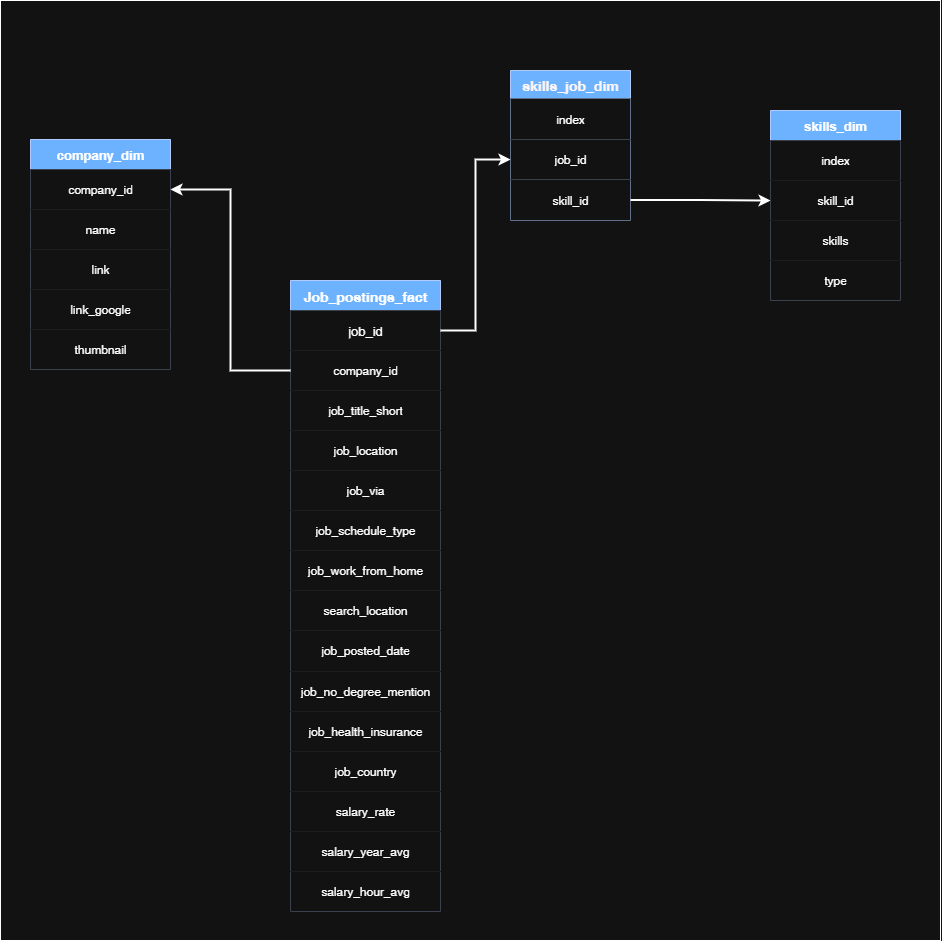

The diagram above was exported from draw.io. Its source (the exported page's mxGraphModel, read from the mxfile embedded in the PNG):
<mxGraphModel dx="1489" dy="1853" grid="1" gridSize="10" guides="1" tooltips="1" connect="1" arrows="1" fold="1" page="1" pageScale="1" pageWidth="850" pageHeight="1100" math="0" shadow="0">
  <root>
    <mxCell id="0" />
    <mxCell id="1" parent="0" />
    <mxCell id="Ydfn9f-vX3mMmQvuUDGK-83" value="" style="whiteSpace=wrap;html=1;aspect=fixed;" vertex="1" parent="1">
      <mxGeometry x="20" y="-740" width="940" height="940" as="geometry" />
    </mxCell>
    <mxCell id="Ydfn9f-vX3mMmQvuUDGK-2" value="Job_postings_fact" style="shape=table;startSize=30;container=1;collapsible=0;childLayout=tableLayout;fillColor=#0050ef;fontColor=light-dark(#FFFFFF,#FFFFFF);strokeColor=#001DBC;fontSize=14;fontStyle=1" vertex="1" parent="1">
      <mxGeometry x="310" y="-460" width="150" height="631" as="geometry" />
    </mxCell>
    <mxCell id="Ydfn9f-vX3mMmQvuUDGK-3" value="" style="shape=tableRow;horizontal=0;startSize=0;swimlaneHead=0;swimlaneBody=0;top=0;left=0;bottom=0;right=0;collapsible=0;dropTarget=0;points=[[0,0.5],[1,0.5]];portConstraint=eastwest;" vertex="1" parent="Ydfn9f-vX3mMmQvuUDGK-2">
      <mxGeometry y="30" width="150" height="40" as="geometry" />
    </mxCell>
    <mxCell id="Ydfn9f-vX3mMmQvuUDGK-4" value="&lt;font style=&quot;font-size: 13px;&quot;&gt;job_id&lt;/font&gt;" style="shape=partialRectangle;html=1;whiteSpace=wrap;connectable=0;overflow=hidden;top=0;left=0;bottom=0;right=0;pointerEvents=1;" vertex="1" parent="Ydfn9f-vX3mMmQvuUDGK-3">
      <mxGeometry width="150" height="40" as="geometry">
        <mxRectangle width="150" height="40" as="alternateBounds" />
      </mxGeometry>
    </mxCell>
    <mxCell id="Ydfn9f-vX3mMmQvuUDGK-5" value="" style="shape=tableRow;horizontal=0;startSize=0;swimlaneHead=0;swimlaneBody=0;top=0;left=0;bottom=0;right=0;collapsible=0;dropTarget=0;points=[[0,0.5],[1,0.5]];portConstraint=eastwest;" vertex="1" parent="Ydfn9f-vX3mMmQvuUDGK-2">
      <mxGeometry y="70" width="150" height="40" as="geometry" />
    </mxCell>
    <mxCell id="Ydfn9f-vX3mMmQvuUDGK-6" value="company_id" style="shape=partialRectangle;html=1;whiteSpace=wrap;connectable=0;overflow=hidden;top=0;left=0;bottom=0;right=0;pointerEvents=1;" vertex="1" parent="Ydfn9f-vX3mMmQvuUDGK-5">
      <mxGeometry width="150" height="40" as="geometry">
        <mxRectangle width="150" height="40" as="alternateBounds" />
      </mxGeometry>
    </mxCell>
    <mxCell id="Ydfn9f-vX3mMmQvuUDGK-7" value="" style="shape=tableRow;horizontal=0;startSize=0;swimlaneHead=0;swimlaneBody=0;top=0;left=0;bottom=0;right=0;collapsible=0;dropTarget=0;points=[[0,0.5],[1,0.5]];portConstraint=eastwest;" vertex="1" parent="Ydfn9f-vX3mMmQvuUDGK-2">
      <mxGeometry y="110" width="150" height="40" as="geometry" />
    </mxCell>
    <mxCell id="Ydfn9f-vX3mMmQvuUDGK-8" value="job_title_short" style="shape=partialRectangle;html=1;whiteSpace=wrap;connectable=0;overflow=hidden;top=0;left=0;bottom=0;right=0;pointerEvents=1;" vertex="1" parent="Ydfn9f-vX3mMmQvuUDGK-7">
      <mxGeometry width="150" height="40" as="geometry">
        <mxRectangle width="150" height="40" as="alternateBounds" />
      </mxGeometry>
    </mxCell>
    <mxCell id="Ydfn9f-vX3mMmQvuUDGK-9" value="" style="shape=tableRow;horizontal=0;startSize=0;swimlaneHead=0;swimlaneBody=0;top=0;left=0;bottom=0;right=0;collapsible=0;dropTarget=0;points=[[0,0.5],[1,0.5]];portConstraint=eastwest;" vertex="1" parent="Ydfn9f-vX3mMmQvuUDGK-2">
      <mxGeometry y="150" width="150" height="40" as="geometry" />
    </mxCell>
    <mxCell id="Ydfn9f-vX3mMmQvuUDGK-10" value="job_location" style="shape=partialRectangle;html=1;whiteSpace=wrap;connectable=0;overflow=hidden;top=0;left=0;bottom=0;right=0;pointerEvents=1;" vertex="1" parent="Ydfn9f-vX3mMmQvuUDGK-9">
      <mxGeometry width="150" height="40" as="geometry">
        <mxRectangle width="150" height="40" as="alternateBounds" />
      </mxGeometry>
    </mxCell>
    <mxCell id="Ydfn9f-vX3mMmQvuUDGK-11" value="" style="shape=tableRow;horizontal=0;startSize=0;swimlaneHead=0;swimlaneBody=0;top=0;left=0;bottom=0;right=0;collapsible=0;dropTarget=0;points=[[0,0.5],[1,0.5]];portConstraint=eastwest;" vertex="1" parent="Ydfn9f-vX3mMmQvuUDGK-2">
      <mxGeometry y="190" width="150" height="40" as="geometry" />
    </mxCell>
    <mxCell id="Ydfn9f-vX3mMmQvuUDGK-12" value="job_via" style="shape=partialRectangle;html=1;whiteSpace=wrap;connectable=0;overflow=hidden;top=0;left=0;bottom=0;right=0;pointerEvents=1;" vertex="1" parent="Ydfn9f-vX3mMmQvuUDGK-11">
      <mxGeometry width="150" height="40" as="geometry">
        <mxRectangle width="150" height="40" as="alternateBounds" />
      </mxGeometry>
    </mxCell>
    <mxCell id="Ydfn9f-vX3mMmQvuUDGK-13" value="" style="shape=tableRow;horizontal=0;startSize=0;swimlaneHead=0;swimlaneBody=0;top=0;left=0;bottom=0;right=0;collapsible=0;dropTarget=0;points=[[0,0.5],[1,0.5]];portConstraint=eastwest;" vertex="1" parent="Ydfn9f-vX3mMmQvuUDGK-2">
      <mxGeometry y="230" width="150" height="40" as="geometry" />
    </mxCell>
    <mxCell id="Ydfn9f-vX3mMmQvuUDGK-14" value="job_schedule_type" style="shape=partialRectangle;html=1;whiteSpace=wrap;connectable=0;overflow=hidden;top=0;left=0;bottom=0;right=0;pointerEvents=1;" vertex="1" parent="Ydfn9f-vX3mMmQvuUDGK-13">
      <mxGeometry width="150" height="40" as="geometry">
        <mxRectangle width="150" height="40" as="alternateBounds" />
      </mxGeometry>
    </mxCell>
    <mxCell id="Ydfn9f-vX3mMmQvuUDGK-15" value="" style="shape=tableRow;horizontal=0;startSize=0;swimlaneHead=0;swimlaneBody=0;top=0;left=0;bottom=0;right=0;collapsible=0;dropTarget=0;points=[[0,0.5],[1,0.5]];portConstraint=eastwest;" vertex="1" parent="Ydfn9f-vX3mMmQvuUDGK-2">
      <mxGeometry y="270" width="150" height="40" as="geometry" />
    </mxCell>
    <mxCell id="Ydfn9f-vX3mMmQvuUDGK-16" value="job_work_from_home" style="shape=partialRectangle;html=1;whiteSpace=wrap;connectable=0;overflow=hidden;top=0;left=0;bottom=0;right=0;pointerEvents=1;" vertex="1" parent="Ydfn9f-vX3mMmQvuUDGK-15">
      <mxGeometry width="150" height="40" as="geometry">
        <mxRectangle width="150" height="40" as="alternateBounds" />
      </mxGeometry>
    </mxCell>
    <mxCell id="Ydfn9f-vX3mMmQvuUDGK-17" value="" style="shape=tableRow;horizontal=0;startSize=0;swimlaneHead=0;swimlaneBody=0;top=0;left=0;bottom=0;right=0;collapsible=0;dropTarget=0;points=[[0,0.5],[1,0.5]];portConstraint=eastwest;" vertex="1" parent="Ydfn9f-vX3mMmQvuUDGK-2">
      <mxGeometry y="310" width="150" height="40" as="geometry" />
    </mxCell>
    <mxCell id="Ydfn9f-vX3mMmQvuUDGK-18" value="search_location" style="shape=partialRectangle;html=1;whiteSpace=wrap;connectable=0;overflow=hidden;top=0;left=0;bottom=0;right=0;pointerEvents=1;" vertex="1" parent="Ydfn9f-vX3mMmQvuUDGK-17">
      <mxGeometry width="150" height="40" as="geometry">
        <mxRectangle width="150" height="40" as="alternateBounds" />
      </mxGeometry>
    </mxCell>
    <mxCell id="Ydfn9f-vX3mMmQvuUDGK-19" value="" style="shape=tableRow;horizontal=0;startSize=0;swimlaneHead=0;swimlaneBody=0;top=0;left=0;bottom=0;right=0;collapsible=0;dropTarget=0;points=[[0,0.5],[1,0.5]];portConstraint=eastwest;" vertex="1" parent="Ydfn9f-vX3mMmQvuUDGK-2">
      <mxGeometry y="350" width="150" height="41" as="geometry" />
    </mxCell>
    <mxCell id="Ydfn9f-vX3mMmQvuUDGK-20" value="job_posted_date" style="shape=partialRectangle;html=1;whiteSpace=wrap;connectable=0;overflow=hidden;top=0;left=0;bottom=0;right=0;pointerEvents=1;" vertex="1" parent="Ydfn9f-vX3mMmQvuUDGK-19">
      <mxGeometry width="150" height="41" as="geometry">
        <mxRectangle width="150" height="41" as="alternateBounds" />
      </mxGeometry>
    </mxCell>
    <mxCell id="Ydfn9f-vX3mMmQvuUDGK-21" value="" style="shape=tableRow;horizontal=0;startSize=0;swimlaneHead=0;swimlaneBody=0;top=0;left=0;bottom=0;right=0;collapsible=0;dropTarget=0;points=[[0,0.5],[1,0.5]];portConstraint=eastwest;" vertex="1" parent="Ydfn9f-vX3mMmQvuUDGK-2">
      <mxGeometry y="391" width="150" height="40" as="geometry" />
    </mxCell>
    <mxCell id="Ydfn9f-vX3mMmQvuUDGK-22" value="job_no_degree_mention" style="shape=partialRectangle;html=1;whiteSpace=wrap;connectable=0;overflow=hidden;top=0;left=0;bottom=0;right=0;pointerEvents=1;" vertex="1" parent="Ydfn9f-vX3mMmQvuUDGK-21">
      <mxGeometry width="150" height="40" as="geometry">
        <mxRectangle width="150" height="40" as="alternateBounds" />
      </mxGeometry>
    </mxCell>
    <mxCell id="Ydfn9f-vX3mMmQvuUDGK-23" value="" style="shape=tableRow;horizontal=0;startSize=0;swimlaneHead=0;swimlaneBody=0;top=0;left=0;bottom=0;right=0;collapsible=0;dropTarget=0;points=[[0,0.5],[1,0.5]];portConstraint=eastwest;" vertex="1" parent="Ydfn9f-vX3mMmQvuUDGK-2">
      <mxGeometry y="431" width="150" height="40" as="geometry" />
    </mxCell>
    <mxCell id="Ydfn9f-vX3mMmQvuUDGK-24" value="job_health_insurance" style="shape=partialRectangle;html=1;whiteSpace=wrap;connectable=0;overflow=hidden;top=0;left=0;bottom=0;right=0;pointerEvents=1;" vertex="1" parent="Ydfn9f-vX3mMmQvuUDGK-23">
      <mxGeometry width="150" height="40" as="geometry">
        <mxRectangle width="150" height="40" as="alternateBounds" />
      </mxGeometry>
    </mxCell>
    <mxCell id="Ydfn9f-vX3mMmQvuUDGK-25" value="" style="shape=tableRow;horizontal=0;startSize=0;swimlaneHead=0;swimlaneBody=0;top=0;left=0;bottom=0;right=0;collapsible=0;dropTarget=0;points=[[0,0.5],[1,0.5]];portConstraint=eastwest;" vertex="1" parent="Ydfn9f-vX3mMmQvuUDGK-2">
      <mxGeometry y="471" width="150" height="40" as="geometry" />
    </mxCell>
    <mxCell id="Ydfn9f-vX3mMmQvuUDGK-26" value="job_country" style="shape=partialRectangle;html=1;whiteSpace=wrap;connectable=0;overflow=hidden;top=0;left=0;bottom=0;right=0;pointerEvents=1;" vertex="1" parent="Ydfn9f-vX3mMmQvuUDGK-25">
      <mxGeometry width="150" height="40" as="geometry">
        <mxRectangle width="150" height="40" as="alternateBounds" />
      </mxGeometry>
    </mxCell>
    <mxCell id="Ydfn9f-vX3mMmQvuUDGK-27" value="" style="shape=tableRow;horizontal=0;startSize=0;swimlaneHead=0;swimlaneBody=0;top=0;left=0;bottom=0;right=0;collapsible=0;dropTarget=0;points=[[0,0.5],[1,0.5]];portConstraint=eastwest;" vertex="1" parent="Ydfn9f-vX3mMmQvuUDGK-2">
      <mxGeometry y="511" width="150" height="40" as="geometry" />
    </mxCell>
    <mxCell id="Ydfn9f-vX3mMmQvuUDGK-28" value="salary_rate" style="shape=partialRectangle;html=1;whiteSpace=wrap;connectable=0;overflow=hidden;top=0;left=0;bottom=0;right=0;pointerEvents=1;" vertex="1" parent="Ydfn9f-vX3mMmQvuUDGK-27">
      <mxGeometry width="150" height="40" as="geometry">
        <mxRectangle width="150" height="40" as="alternateBounds" />
      </mxGeometry>
    </mxCell>
    <mxCell id="Ydfn9f-vX3mMmQvuUDGK-29" value="" style="shape=tableRow;horizontal=0;startSize=0;swimlaneHead=0;swimlaneBody=0;top=0;left=0;bottom=0;right=0;collapsible=0;dropTarget=0;points=[[0,0.5],[1,0.5]];portConstraint=eastwest;" vertex="1" parent="Ydfn9f-vX3mMmQvuUDGK-2">
      <mxGeometry y="551" width="150" height="40" as="geometry" />
    </mxCell>
    <mxCell id="Ydfn9f-vX3mMmQvuUDGK-30" value="salary_year_avg" style="shape=partialRectangle;html=1;whiteSpace=wrap;connectable=0;overflow=hidden;top=0;left=0;bottom=0;right=0;pointerEvents=1;" vertex="1" parent="Ydfn9f-vX3mMmQvuUDGK-29">
      <mxGeometry width="150" height="40" as="geometry">
        <mxRectangle width="150" height="40" as="alternateBounds" />
      </mxGeometry>
    </mxCell>
    <mxCell id="Ydfn9f-vX3mMmQvuUDGK-31" value="" style="shape=tableRow;horizontal=0;startSize=0;swimlaneHead=0;swimlaneBody=0;top=0;left=0;bottom=0;right=0;collapsible=0;dropTarget=0;points=[[0,0.5],[1,0.5]];portConstraint=eastwest;" vertex="1" parent="Ydfn9f-vX3mMmQvuUDGK-2">
      <mxGeometry y="591" width="150" height="40" as="geometry" />
    </mxCell>
    <mxCell id="Ydfn9f-vX3mMmQvuUDGK-32" value="salary_hour_avg" style="shape=partialRectangle;html=1;whiteSpace=wrap;connectable=0;overflow=hidden;top=0;left=0;bottom=0;right=0;pointerEvents=1;" vertex="1" parent="Ydfn9f-vX3mMmQvuUDGK-31">
      <mxGeometry width="150" height="40" as="geometry">
        <mxRectangle width="150" height="40" as="alternateBounds" />
      </mxGeometry>
    </mxCell>
    <mxCell id="Ydfn9f-vX3mMmQvuUDGK-40" value="skills_job_dim" style="shape=table;startSize=28;container=1;collapsible=0;childLayout=tableLayout;fillColor=#0050ef;fontColor=light-dark(#ffffff, #fdf6f6);strokeColor=#001DBC;fontSize=14;fontStyle=1" vertex="1" parent="1">
      <mxGeometry x="530" y="-670" width="120" height="150" as="geometry" />
    </mxCell>
    <mxCell id="Ydfn9f-vX3mMmQvuUDGK-41" value="" style="shape=tableRow;horizontal=0;startSize=0;swimlaneHead=0;swimlaneBody=0;strokeColor=inherit;top=0;left=0;bottom=0;right=0;collapsible=0;dropTarget=0;fillColor=none;points=[[0,0.5],[1,0.5]];portConstraint=eastwest;" vertex="1" parent="Ydfn9f-vX3mMmQvuUDGK-40">
      <mxGeometry y="28" width="120" height="41" as="geometry" />
    </mxCell>
    <mxCell id="Ydfn9f-vX3mMmQvuUDGK-42" value="index" style="shape=partialRectangle;html=1;whiteSpace=wrap;connectable=0;overflow=hidden;top=0;left=0;bottom=0;right=0;pointerEvents=1;" vertex="1" parent="Ydfn9f-vX3mMmQvuUDGK-41">
      <mxGeometry width="120" height="41" as="geometry">
        <mxRectangle width="120" height="41" as="alternateBounds" />
      </mxGeometry>
    </mxCell>
    <mxCell id="Ydfn9f-vX3mMmQvuUDGK-43" value="" style="shape=tableRow;horizontal=0;startSize=0;swimlaneHead=0;swimlaneBody=0;strokeColor=inherit;top=0;left=0;bottom=0;right=0;collapsible=0;dropTarget=0;fillColor=none;points=[[0,0.5],[1,0.5]];portConstraint=eastwest;" vertex="1" parent="Ydfn9f-vX3mMmQvuUDGK-40">
      <mxGeometry y="69" width="120" height="40" as="geometry" />
    </mxCell>
    <mxCell id="Ydfn9f-vX3mMmQvuUDGK-44" value="job_id" style="shape=partialRectangle;html=1;whiteSpace=wrap;connectable=0;overflow=hidden;top=0;left=0;bottom=0;right=0;pointerEvents=1;" vertex="1" parent="Ydfn9f-vX3mMmQvuUDGK-43">
      <mxGeometry width="120" height="40" as="geometry">
        <mxRectangle width="120" height="40" as="alternateBounds" />
      </mxGeometry>
    </mxCell>
    <mxCell id="Ydfn9f-vX3mMmQvuUDGK-47" value="" style="shape=singleArrow;whiteSpace=wrap;html=1;arrowWidth=0.4;arrowSize=0.4;fontSize=14;fillColor=#0050ef;strokeColor=#001DBC;fontColor=#ffffff;startSize=30;" vertex="1" parent="Ydfn9f-vX3mMmQvuUDGK-43">
      <mxGeometry x="120" width="NaN" height="40" as="geometry">
        <mxRectangle width="NaN" height="40" as="alternateBounds" />
      </mxGeometry>
    </mxCell>
    <mxCell id="Ydfn9f-vX3mMmQvuUDGK-45" value="" style="shape=tableRow;horizontal=0;startSize=0;swimlaneHead=0;swimlaneBody=0;strokeColor=inherit;top=0;left=0;bottom=0;right=0;collapsible=0;dropTarget=0;fillColor=none;points=[[0,0.5],[1,0.5]];portConstraint=eastwest;" vertex="1" parent="Ydfn9f-vX3mMmQvuUDGK-40">
      <mxGeometry y="109" width="120" height="41" as="geometry" />
    </mxCell>
    <mxCell id="Ydfn9f-vX3mMmQvuUDGK-46" value="skill_id" style="shape=partialRectangle;html=1;whiteSpace=wrap;connectable=0;overflow=hidden;top=0;left=0;bottom=0;right=0;pointerEvents=1;" vertex="1" parent="Ydfn9f-vX3mMmQvuUDGK-45">
      <mxGeometry width="120" height="41" as="geometry">
        <mxRectangle width="120" height="41" as="alternateBounds" />
      </mxGeometry>
    </mxCell>
    <mxCell id="Ydfn9f-vX3mMmQvuUDGK-58" value="skills_dim" style="shape=table;startSize=30;container=1;collapsible=0;childLayout=tableLayout;fillColor=#0050ef;fontColor=light-dark(#FFFFFF,#FFFFFF);strokeColor=#001DBC;fontStyle=1;fontSize=13;" vertex="1" parent="1">
      <mxGeometry x="790" y="-630" width="130" height="190" as="geometry" />
    </mxCell>
    <mxCell id="Ydfn9f-vX3mMmQvuUDGK-59" value="" style="shape=tableRow;horizontal=0;startSize=0;swimlaneHead=0;swimlaneBody=0;top=0;left=0;bottom=0;right=0;collapsible=0;dropTarget=0;points=[[0,0.5],[1,0.5]];portConstraint=eastwest;" vertex="1" parent="Ydfn9f-vX3mMmQvuUDGK-58">
      <mxGeometry y="30" width="130" height="40" as="geometry" />
    </mxCell>
    <mxCell id="Ydfn9f-vX3mMmQvuUDGK-60" value="index" style="shape=partialRectangle;html=1;whiteSpace=wrap;connectable=0;overflow=hidden;top=0;left=0;bottom=0;right=0;pointerEvents=1;" vertex="1" parent="Ydfn9f-vX3mMmQvuUDGK-59">
      <mxGeometry width="130" height="40" as="geometry">
        <mxRectangle width="130" height="40" as="alternateBounds" />
      </mxGeometry>
    </mxCell>
    <mxCell id="Ydfn9f-vX3mMmQvuUDGK-61" value="" style="shape=tableRow;horizontal=0;startSize=0;swimlaneHead=0;swimlaneBody=0;top=0;left=0;bottom=0;right=0;collapsible=0;dropTarget=0;points=[[0,0.5],[1,0.5]];portConstraint=eastwest;" vertex="1" parent="Ydfn9f-vX3mMmQvuUDGK-58">
      <mxGeometry y="70" width="130" height="40" as="geometry" />
    </mxCell>
    <mxCell id="Ydfn9f-vX3mMmQvuUDGK-62" value="skill_id" style="shape=partialRectangle;html=1;whiteSpace=wrap;connectable=0;overflow=hidden;top=0;left=0;bottom=0;right=0;pointerEvents=1;" vertex="1" parent="Ydfn9f-vX3mMmQvuUDGK-61">
      <mxGeometry width="130" height="40" as="geometry">
        <mxRectangle width="130" height="40" as="alternateBounds" />
      </mxGeometry>
    </mxCell>
    <mxCell id="Ydfn9f-vX3mMmQvuUDGK-63" value="" style="shape=tableRow;horizontal=0;startSize=0;swimlaneHead=0;swimlaneBody=0;top=0;left=0;bottom=0;right=0;collapsible=0;dropTarget=0;points=[[0,0.5],[1,0.5]];portConstraint=eastwest;" vertex="1" parent="Ydfn9f-vX3mMmQvuUDGK-58">
      <mxGeometry y="110" width="130" height="40" as="geometry" />
    </mxCell>
    <mxCell id="Ydfn9f-vX3mMmQvuUDGK-64" value="skills" style="shape=partialRectangle;html=1;whiteSpace=wrap;connectable=0;overflow=hidden;top=0;left=0;bottom=0;right=0;pointerEvents=1;" vertex="1" parent="Ydfn9f-vX3mMmQvuUDGK-63">
      <mxGeometry width="130" height="40" as="geometry">
        <mxRectangle width="130" height="40" as="alternateBounds" />
      </mxGeometry>
    </mxCell>
    <mxCell id="Ydfn9f-vX3mMmQvuUDGK-65" value="" style="shape=tableRow;horizontal=0;startSize=0;swimlaneHead=0;swimlaneBody=0;top=0;left=0;bottom=0;right=0;collapsible=0;dropTarget=0;points=[[0,0.5],[1,0.5]];portConstraint=eastwest;" vertex="1" parent="Ydfn9f-vX3mMmQvuUDGK-58">
      <mxGeometry y="150" width="130" height="40" as="geometry" />
    </mxCell>
    <mxCell id="Ydfn9f-vX3mMmQvuUDGK-66" value="type" style="shape=partialRectangle;html=1;whiteSpace=wrap;connectable=0;overflow=hidden;top=0;left=0;bottom=0;right=0;pointerEvents=1;" vertex="1" parent="Ydfn9f-vX3mMmQvuUDGK-65">
      <mxGeometry width="130" height="40" as="geometry">
        <mxRectangle width="130" height="40" as="alternateBounds" />
      </mxGeometry>
    </mxCell>
    <mxCell id="Ydfn9f-vX3mMmQvuUDGK-67" value="company_dim" style="shape=table;startSize=30;container=1;collapsible=0;childLayout=tableLayout;fillColor=#0050ef;fontColor=light-dark(#FFFFFF,#FFFFFF);strokeColor=#001DBC;fontStyle=1;fontSize=13;" vertex="1" parent="1">
      <mxGeometry x="50" y="-601" width="140" height="230" as="geometry" />
    </mxCell>
    <mxCell id="Ydfn9f-vX3mMmQvuUDGK-68" value="" style="shape=tableRow;horizontal=0;startSize=0;swimlaneHead=0;swimlaneBody=0;top=0;left=0;bottom=0;right=0;collapsible=0;dropTarget=0;points=[[0,0.5],[1,0.5]];portConstraint=eastwest;" vertex="1" parent="Ydfn9f-vX3mMmQvuUDGK-67">
      <mxGeometry y="30" width="140" height="40" as="geometry" />
    </mxCell>
    <mxCell id="Ydfn9f-vX3mMmQvuUDGK-69" value="company_id" style="shape=partialRectangle;html=1;whiteSpace=wrap;connectable=0;overflow=hidden;top=0;left=0;bottom=0;right=0;pointerEvents=1;" vertex="1" parent="Ydfn9f-vX3mMmQvuUDGK-68">
      <mxGeometry width="140" height="40" as="geometry">
        <mxRectangle width="140" height="40" as="alternateBounds" />
      </mxGeometry>
    </mxCell>
    <mxCell id="Ydfn9f-vX3mMmQvuUDGK-70" value="" style="shape=tableRow;horizontal=0;startSize=0;swimlaneHead=0;swimlaneBody=0;top=0;left=0;bottom=0;right=0;collapsible=0;dropTarget=0;points=[[0,0.5],[1,0.5]];portConstraint=eastwest;" vertex="1" parent="Ydfn9f-vX3mMmQvuUDGK-67">
      <mxGeometry y="70" width="140" height="40" as="geometry" />
    </mxCell>
    <mxCell id="Ydfn9f-vX3mMmQvuUDGK-71" value="name" style="shape=partialRectangle;html=1;whiteSpace=wrap;connectable=0;overflow=hidden;top=0;left=0;bottom=0;right=0;pointerEvents=1;" vertex="1" parent="Ydfn9f-vX3mMmQvuUDGK-70">
      <mxGeometry width="140" height="40" as="geometry">
        <mxRectangle width="140" height="40" as="alternateBounds" />
      </mxGeometry>
    </mxCell>
    <mxCell id="Ydfn9f-vX3mMmQvuUDGK-72" value="" style="shape=tableRow;horizontal=0;startSize=0;swimlaneHead=0;swimlaneBody=0;top=0;left=0;bottom=0;right=0;collapsible=0;dropTarget=0;points=[[0,0.5],[1,0.5]];portConstraint=eastwest;" vertex="1" parent="Ydfn9f-vX3mMmQvuUDGK-67">
      <mxGeometry y="110" width="140" height="40" as="geometry" />
    </mxCell>
    <mxCell id="Ydfn9f-vX3mMmQvuUDGK-73" value="link" style="shape=partialRectangle;html=1;whiteSpace=wrap;connectable=0;overflow=hidden;top=0;left=0;bottom=0;right=0;pointerEvents=1;" vertex="1" parent="Ydfn9f-vX3mMmQvuUDGK-72">
      <mxGeometry width="140" height="40" as="geometry">
        <mxRectangle width="140" height="40" as="alternateBounds" />
      </mxGeometry>
    </mxCell>
    <mxCell id="Ydfn9f-vX3mMmQvuUDGK-74" value="" style="shape=tableRow;horizontal=0;startSize=0;swimlaneHead=0;swimlaneBody=0;top=0;left=0;bottom=0;right=0;collapsible=0;dropTarget=0;points=[[0,0.5],[1,0.5]];portConstraint=eastwest;" vertex="1" parent="Ydfn9f-vX3mMmQvuUDGK-67">
      <mxGeometry y="150" width="140" height="40" as="geometry" />
    </mxCell>
    <mxCell id="Ydfn9f-vX3mMmQvuUDGK-75" value="link_google" style="shape=partialRectangle;html=1;whiteSpace=wrap;connectable=0;overflow=hidden;top=0;left=0;bottom=0;right=0;pointerEvents=1;" vertex="1" parent="Ydfn9f-vX3mMmQvuUDGK-74">
      <mxGeometry width="140" height="40" as="geometry">
        <mxRectangle width="140" height="40" as="alternateBounds" />
      </mxGeometry>
    </mxCell>
    <mxCell id="Ydfn9f-vX3mMmQvuUDGK-76" value="" style="shape=tableRow;horizontal=0;startSize=0;swimlaneHead=0;swimlaneBody=0;top=0;left=0;bottom=0;right=0;collapsible=0;dropTarget=0;points=[[0,0.5],[1,0.5]];portConstraint=eastwest;" vertex="1" parent="Ydfn9f-vX3mMmQvuUDGK-67">
      <mxGeometry y="190" width="140" height="40" as="geometry" />
    </mxCell>
    <mxCell id="Ydfn9f-vX3mMmQvuUDGK-77" value="thumbnail" style="shape=partialRectangle;html=1;whiteSpace=wrap;connectable=0;overflow=hidden;top=0;left=0;bottom=0;right=0;pointerEvents=1;" vertex="1" parent="Ydfn9f-vX3mMmQvuUDGK-76">
      <mxGeometry width="140" height="40" as="geometry">
        <mxRectangle width="140" height="40" as="alternateBounds" />
      </mxGeometry>
    </mxCell>
    <mxCell id="Ydfn9f-vX3mMmQvuUDGK-85" style="edgeStyle=orthogonalEdgeStyle;rounded=0;orthogonalLoop=1;jettySize=auto;html=1;exitX=1;exitY=0.5;exitDx=0;exitDy=0;strokeWidth=2;" edge="1" parent="1" source="Ydfn9f-vX3mMmQvuUDGK-45" target="Ydfn9f-vX3mMmQvuUDGK-61">
      <mxGeometry relative="1" as="geometry" />
    </mxCell>
    <mxCell id="Ydfn9f-vX3mMmQvuUDGK-86" style="edgeStyle=orthogonalEdgeStyle;rounded=0;orthogonalLoop=1;jettySize=auto;html=1;exitX=1;exitY=0.5;exitDx=0;exitDy=0;strokeWidth=2;" edge="1" parent="1" source="Ydfn9f-vX3mMmQvuUDGK-3" target="Ydfn9f-vX3mMmQvuUDGK-43">
      <mxGeometry relative="1" as="geometry" />
    </mxCell>
    <mxCell id="Ydfn9f-vX3mMmQvuUDGK-87" style="edgeStyle=orthogonalEdgeStyle;rounded=0;orthogonalLoop=1;jettySize=auto;html=1;exitX=0;exitY=0.5;exitDx=0;exitDy=0;strokeWidth=2;" edge="1" parent="1" source="Ydfn9f-vX3mMmQvuUDGK-5" target="Ydfn9f-vX3mMmQvuUDGK-68">
      <mxGeometry relative="1" as="geometry" />
    </mxCell>
  </root>
</mxGraphModel>